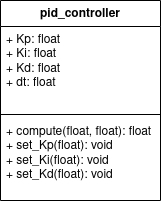

The diagram above was exported from draw.io. Its source (the exported page's mxGraphModel, read from the mxfile embedded in the PNG):
<mxGraphModel dx="438" dy="795" grid="1" gridSize="10" guides="1" tooltips="1" connect="1" arrows="1" fold="1" page="1" pageScale="1" pageWidth="850" pageHeight="1100" math="0" shadow="0">
  <root>
    <mxCell id="0" />
    <mxCell id="1" parent="0" />
    <mxCell id="G5Q7Tej3hOfdDkaEgr99-5" value="pid_controller" style="swimlane;fontStyle=1;align=center;verticalAlign=top;childLayout=stackLayout;horizontal=1;startSize=26;horizontalStack=0;resizeParent=1;resizeParentMax=0;resizeLast=0;collapsible=1;marginBottom=0;whiteSpace=wrap;html=1;" vertex="1" parent="1">
      <mxGeometry x="170" y="150" width="160" height="200" as="geometry" />
    </mxCell>
    <mxCell id="G5Q7Tej3hOfdDkaEgr99-6" value="&lt;div&gt;+ Kp: float&lt;/div&gt;&lt;div&gt;+ Ki: float&lt;/div&gt;&lt;div&gt;+ Kd: float&lt;/div&gt;&lt;div&gt;+ dt: float&lt;br&gt;&lt;/div&gt;" style="text;strokeColor=none;fillColor=none;align=left;verticalAlign=top;spacingLeft=4;spacingRight=4;overflow=hidden;rotatable=0;points=[[0,0.5],[1,0.5]];portConstraint=eastwest;whiteSpace=wrap;html=1;" vertex="1" parent="G5Q7Tej3hOfdDkaEgr99-5">
      <mxGeometry y="26" width="160" height="84" as="geometry" />
    </mxCell>
    <mxCell id="G5Q7Tej3hOfdDkaEgr99-7" value="" style="line;strokeWidth=1;fillColor=none;align=left;verticalAlign=middle;spacingTop=-1;spacingLeft=3;spacingRight=3;rotatable=0;labelPosition=right;points=[];portConstraint=eastwest;strokeColor=inherit;" vertex="1" parent="G5Q7Tej3hOfdDkaEgr99-5">
      <mxGeometry y="110" width="160" height="8" as="geometry" />
    </mxCell>
    <mxCell id="G5Q7Tej3hOfdDkaEgr99-8" value="&lt;div&gt;+ compute(float, float): float&lt;/div&gt;&lt;div&gt;+ set_Kp(float): void&lt;br&gt;&lt;/div&gt;&lt;div&gt;+ set_Ki(float): void&lt;br&gt;&lt;/div&gt;&lt;div&gt;+ set_Kd(float): void&lt;br&gt;&lt;/div&gt;" style="text;strokeColor=none;fillColor=none;align=left;verticalAlign=top;spacingLeft=4;spacingRight=4;overflow=hidden;rotatable=0;points=[[0,0.5],[1,0.5]];portConstraint=eastwest;whiteSpace=wrap;html=1;" vertex="1" parent="G5Q7Tej3hOfdDkaEgr99-5">
      <mxGeometry y="118" width="160" height="82" as="geometry" />
    </mxCell>
  </root>
</mxGraphModel>